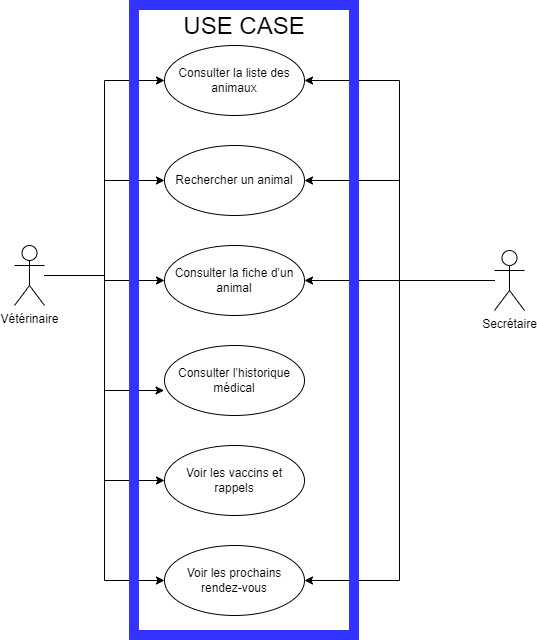

The diagram above was exported from draw.io. Its source (the exported page's mxGraphModel, read from the mxfile embedded in the PNG):
<mxGraphModel dx="1042" dy="570" grid="1" gridSize="10" guides="1" tooltips="1" connect="1" arrows="1" fold="1" page="1" pageScale="1" pageWidth="827" pageHeight="1169" math="0" shadow="0">
  <root>
    <mxCell id="0" />
    <mxCell id="1" parent="0" />
    <mxCell id="wCVDFpPgdLXASYUJqD7q-8" style="edgeStyle=orthogonalEdgeStyle;rounded=0;orthogonalLoop=1;jettySize=auto;html=1;entryX=0;entryY=0.5;entryDx=0;entryDy=0;" parent="1" source="wCVDFpPgdLXASYUJqD7q-1" target="wCVDFpPgdLXASYUJqD7q-2" edge="1">
      <mxGeometry relative="1" as="geometry">
        <Array as="points">
          <mxPoint x="300" y="290" />
          <mxPoint x="300" y="95" />
        </Array>
      </mxGeometry>
    </mxCell>
    <mxCell id="wCVDFpPgdLXASYUJqD7q-10" style="edgeStyle=orthogonalEdgeStyle;rounded=0;orthogonalLoop=1;jettySize=auto;html=1;entryX=0;entryY=0.5;entryDx=0;entryDy=0;" parent="1" source="wCVDFpPgdLXASYUJqD7q-1" target="wCVDFpPgdLXASYUJqD7q-3" edge="1">
      <mxGeometry relative="1" as="geometry" />
    </mxCell>
    <mxCell id="wCVDFpPgdLXASYUJqD7q-11" style="edgeStyle=orthogonalEdgeStyle;rounded=0;orthogonalLoop=1;jettySize=auto;html=1;entryX=0;entryY=0.5;entryDx=0;entryDy=0;" parent="1" source="wCVDFpPgdLXASYUJqD7q-1" target="wCVDFpPgdLXASYUJqD7q-4" edge="1">
      <mxGeometry relative="1" as="geometry" />
    </mxCell>
    <mxCell id="wCVDFpPgdLXASYUJqD7q-13" style="edgeStyle=orthogonalEdgeStyle;rounded=0;orthogonalLoop=1;jettySize=auto;html=1;entryX=0;entryY=0.5;entryDx=0;entryDy=0;" parent="1" source="wCVDFpPgdLXASYUJqD7q-1" target="wCVDFpPgdLXASYUJqD7q-7" edge="1">
      <mxGeometry relative="1" as="geometry" />
    </mxCell>
    <mxCell id="wCVDFpPgdLXASYUJqD7q-14" style="edgeStyle=orthogonalEdgeStyle;rounded=0;orthogonalLoop=1;jettySize=auto;html=1;entryX=0;entryY=0.5;entryDx=0;entryDy=0;" parent="1" source="wCVDFpPgdLXASYUJqD7q-1" target="wCVDFpPgdLXASYUJqD7q-6" edge="1">
      <mxGeometry relative="1" as="geometry" />
    </mxCell>
    <mxCell id="wCVDFpPgdLXASYUJqD7q-1" value="&lt;div&gt;Vétérinaire&lt;br&gt;&lt;/div&gt;" style="shape=umlActor;verticalLabelPosition=bottom;verticalAlign=top;html=1;" parent="1" vertex="1">
      <mxGeometry x="210" y="260" width="30" height="60" as="geometry" />
    </mxCell>
    <mxCell id="wCVDFpPgdLXASYUJqD7q-2" value="&lt;div&gt;&lt;br&gt;&lt;/div&gt;&lt;div&gt;Consulter la liste des animaux&lt;/div&gt;&lt;div&gt;&lt;br&gt;&lt;/div&gt;" style="ellipse;whiteSpace=wrap;html=1;" parent="1" vertex="1">
      <mxGeometry x="360" y="60" width="140" height="70" as="geometry" />
    </mxCell>
    <mxCell id="wCVDFpPgdLXASYUJqD7q-3" value="&lt;div&gt;Rechercher un animal&lt;br&gt;&lt;/div&gt;" style="ellipse;whiteSpace=wrap;html=1;" parent="1" vertex="1">
      <mxGeometry x="360" y="160" width="140" height="70" as="geometry" />
    </mxCell>
    <mxCell id="wCVDFpPgdLXASYUJqD7q-4" value="&lt;div&gt;Consulter la fiche d’un animal&lt;br&gt;&lt;/div&gt;" style="ellipse;whiteSpace=wrap;html=1;" parent="1" vertex="1">
      <mxGeometry x="360" y="260" width="140" height="70" as="geometry" />
    </mxCell>
    <mxCell id="wCVDFpPgdLXASYUJqD7q-5" value="&lt;div&gt;Consulter l’historique médical&lt;br&gt;&lt;/div&gt;" style="ellipse;whiteSpace=wrap;html=1;" parent="1" vertex="1">
      <mxGeometry x="360" y="360" width="140" height="70" as="geometry" />
    </mxCell>
    <mxCell id="wCVDFpPgdLXASYUJqD7q-6" value="&lt;div&gt;Voir les vaccins et rappels&lt;br&gt;&lt;/div&gt;" style="ellipse;whiteSpace=wrap;html=1;" parent="1" vertex="1">
      <mxGeometry x="360" y="460" width="140" height="70" as="geometry" />
    </mxCell>
    <mxCell id="wCVDFpPgdLXASYUJqD7q-7" value="&lt;div&gt;Voir les prochains rendez-vous&lt;br&gt;&lt;/div&gt;" style="ellipse;whiteSpace=wrap;html=1;" parent="1" vertex="1">
      <mxGeometry x="360" y="560" width="140" height="70" as="geometry" />
    </mxCell>
    <mxCell id="wCVDFpPgdLXASYUJqD7q-12" style="edgeStyle=orthogonalEdgeStyle;rounded=0;orthogonalLoop=1;jettySize=auto;html=1;entryX=-0.003;entryY=0.643;entryDx=0;entryDy=0;entryPerimeter=0;" parent="1" source="wCVDFpPgdLXASYUJqD7q-1" target="wCVDFpPgdLXASYUJqD7q-5" edge="1">
      <mxGeometry relative="1" as="geometry" />
    </mxCell>
    <mxCell id="L5WcTCg9due4MmOEgYRD-1" style="edgeStyle=orthogonalEdgeStyle;rounded=0;orthogonalLoop=1;jettySize=auto;html=1;entryX=1;entryY=0.5;entryDx=0;entryDy=0;" edge="1" parent="1" source="wCVDFpPgdLXASYUJqD7q-15" target="wCVDFpPgdLXASYUJqD7q-2">
      <mxGeometry relative="1" as="geometry">
        <mxPoint x="660" y="290" as="sourcePoint" />
      </mxGeometry>
    </mxCell>
    <mxCell id="L5WcTCg9due4MmOEgYRD-2" style="edgeStyle=orthogonalEdgeStyle;rounded=0;orthogonalLoop=1;jettySize=auto;html=1;entryX=1;entryY=0.5;entryDx=0;entryDy=0;" edge="1" parent="1" source="wCVDFpPgdLXASYUJqD7q-15" target="wCVDFpPgdLXASYUJqD7q-3">
      <mxGeometry relative="1" as="geometry" />
    </mxCell>
    <mxCell id="L5WcTCg9due4MmOEgYRD-3" style="edgeStyle=orthogonalEdgeStyle;rounded=0;orthogonalLoop=1;jettySize=auto;html=1;entryX=1;entryY=0.5;entryDx=0;entryDy=0;" edge="1" parent="1" source="wCVDFpPgdLXASYUJqD7q-15" target="wCVDFpPgdLXASYUJqD7q-4">
      <mxGeometry relative="1" as="geometry" />
    </mxCell>
    <mxCell id="L5WcTCg9due4MmOEgYRD-5" style="edgeStyle=orthogonalEdgeStyle;rounded=0;orthogonalLoop=1;jettySize=auto;html=1;entryX=1;entryY=0.5;entryDx=0;entryDy=0;" edge="1" parent="1" source="wCVDFpPgdLXASYUJqD7q-15" target="wCVDFpPgdLXASYUJqD7q-7">
      <mxGeometry relative="1" as="geometry" />
    </mxCell>
    <mxCell id="wCVDFpPgdLXASYUJqD7q-15" value="&lt;div&gt;Secrétaire&lt;/div&gt;" style="shape=umlActor;verticalLabelPosition=bottom;verticalAlign=top;html=1;" parent="1" vertex="1">
      <mxGeometry x="690" y="265" width="30" height="60" as="geometry" />
    </mxCell>
    <mxCell id="L5WcTCg9due4MmOEgYRD-15" value="&lt;div style=&quot;text-align: justify;&quot;&gt;&lt;span style=&quot;background-color: transparent; color: light-dark(rgb(0, 0, 0), rgb(255, 255, 255));&quot;&gt;&lt;font style=&quot;font-size: 24px;&quot;&gt;USE CASE&lt;/font&gt;&lt;/span&gt;&lt;/div&gt;" style="text;html=1;whiteSpace=wrap;strokeColor=#3333FF;fillColor=none;align=center;verticalAlign=top;rounded=0;labelBorderColor=none;strokeWidth=10;" vertex="1" parent="1">
      <mxGeometry x="330" y="20" width="220" height="630" as="geometry" />
    </mxCell>
  </root>
</mxGraphModel>